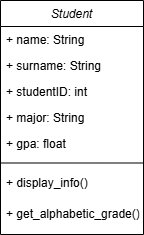

The diagram above was exported from draw.io. Its source (the exported page's mxGraphModel, read from the mxfile embedded in the PNG):
<mxGraphModel dx="1050" dy="557" grid="1" gridSize="13" guides="1" tooltips="1" connect="1" arrows="1" fold="1" page="1" pageScale="1" pageWidth="827" pageHeight="1169" math="0" shadow="0">
  <root>
    <mxCell id="WIyWlLk6GJQsqaUBKTNV-0" />
    <mxCell id="WIyWlLk6GJQsqaUBKTNV-1" parent="WIyWlLk6GJQsqaUBKTNV-0" />
    <mxCell id="dWcxPHqq4Fw3Hus0acv8-0" style="edgeStyle=orthogonalEdgeStyle;rounded=0;orthogonalLoop=1;jettySize=auto;html=1;" edge="1" parent="WIyWlLk6GJQsqaUBKTNV-1">
      <mxGeometry relative="1" as="geometry">
        <mxPoint x="300" y="300" as="targetPoint" />
        <mxPoint x="300" y="300" as="sourcePoint" />
      </mxGeometry>
    </mxCell>
    <mxCell id="zkfFHV4jXpPFQw0GAbJ--0" value="Student" style="swimlane;fontStyle=2;align=center;verticalAlign=top;childLayout=stackLayout;horizontal=1;startSize=26;horizontalStack=0;resizeParent=1;resizeLast=0;collapsible=1;marginBottom=0;rounded=0;shadow=0;strokeWidth=1;" parent="WIyWlLk6GJQsqaUBKTNV-1" vertex="1">
      <mxGeometry x="251" y="117" width="143" height="234" as="geometry">
        <mxRectangle x="230" y="140" width="160" height="26" as="alternateBounds" />
      </mxGeometry>
    </mxCell>
    <mxCell id="zkfFHV4jXpPFQw0GAbJ--1" value="+ name: String" style="text;align=left;verticalAlign=top;spacingLeft=4;spacingRight=4;overflow=hidden;rotatable=0;points=[[0,0.5],[1,0.5]];portConstraint=eastwest;" parent="zkfFHV4jXpPFQw0GAbJ--0" vertex="1">
      <mxGeometry y="26" width="143" height="26" as="geometry" />
    </mxCell>
    <mxCell id="zkfFHV4jXpPFQw0GAbJ--2" value="+ surname: String" style="text;align=left;verticalAlign=top;spacingLeft=4;spacingRight=4;overflow=hidden;rotatable=0;points=[[0,0.5],[1,0.5]];portConstraint=eastwest;rounded=0;shadow=0;html=0;" parent="zkfFHV4jXpPFQw0GAbJ--0" vertex="1">
      <mxGeometry y="52" width="143" height="26" as="geometry" />
    </mxCell>
    <mxCell id="zkfFHV4jXpPFQw0GAbJ--3" value="+ studentID: int" style="text;align=left;verticalAlign=top;spacingLeft=4;spacingRight=4;overflow=hidden;rotatable=0;points=[[0,0.5],[1,0.5]];portConstraint=eastwest;rounded=0;shadow=0;html=0;" parent="zkfFHV4jXpPFQw0GAbJ--0" vertex="1">
      <mxGeometry y="78" width="143" height="26" as="geometry" />
    </mxCell>
    <mxCell id="zkfFHV4jXpPFQw0GAbJ--5" value="+ major: String" style="text;align=left;verticalAlign=top;spacingLeft=4;spacingRight=4;overflow=hidden;rotatable=0;points=[[0,0.5],[1,0.5]];portConstraint=eastwest;" parent="zkfFHV4jXpPFQw0GAbJ--0" vertex="1">
      <mxGeometry y="104" width="143" height="26" as="geometry" />
    </mxCell>
    <mxCell id="dWcxPHqq4Fw3Hus0acv8-12" value="+ gpa: float" style="text;align=left;verticalAlign=top;spacingLeft=4;spacingRight=4;overflow=hidden;rotatable=0;points=[[0,0.5],[1,0.5]];portConstraint=eastwest;" vertex="1" parent="zkfFHV4jXpPFQw0GAbJ--0">
      <mxGeometry y="130" width="143" height="26" as="geometry" />
    </mxCell>
    <mxCell id="zkfFHV4jXpPFQw0GAbJ--4" value="" style="line;html=1;strokeWidth=1;align=left;verticalAlign=middle;spacingTop=-1;spacingLeft=3;spacingRight=3;rotatable=0;labelPosition=right;points=[];portConstraint=eastwest;" parent="zkfFHV4jXpPFQw0GAbJ--0" vertex="1">
      <mxGeometry y="156" width="143" height="13" as="geometry" />
    </mxCell>
    <mxCell id="dWcxPHqq4Fw3Hus0acv8-9" value="+ display_info()" style="text;align=left;verticalAlign=top;spacingLeft=4;spacingRight=4;overflow=hidden;rotatable=0;points=[[0,0.5],[1,0.5]];portConstraint=eastwest;" vertex="1" parent="zkfFHV4jXpPFQw0GAbJ--0">
      <mxGeometry y="169" width="143" height="31" as="geometry" />
    </mxCell>
    <mxCell id="dWcxPHqq4Fw3Hus0acv8-11" value="+ get_alphabetic_grade()" style="text;align=left;verticalAlign=top;spacingLeft=4;spacingRight=4;overflow=hidden;rotatable=0;points=[[0,0.5],[1,0.5]];portConstraint=eastwest;rounded=0;shadow=0;html=0;" vertex="1" parent="zkfFHV4jXpPFQw0GAbJ--0">
      <mxGeometry y="200" width="143" height="26" as="geometry" />
    </mxCell>
  </root>
</mxGraphModel>